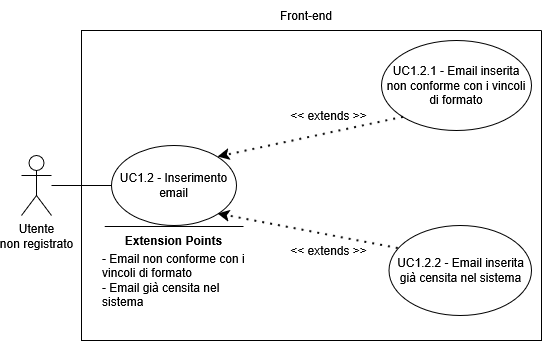

The diagram above was exported from draw.io. Its source (the exported page's mxGraphModel, read from the mxfile embedded in the PNG):
<mxGraphModel dx="1426" dy="759" grid="1" gridSize="10" guides="1" tooltips="1" connect="1" arrows="1" fold="1" page="1" pageScale="1" pageWidth="850" pageHeight="1100" math="0" shadow="0">
  <root>
    <mxCell id="0" />
    <mxCell id="1" parent="0" />
    <mxCell id="RgSEBDROQ3Ab41amVrv6-1" parent="1" style="shape=umlActor;verticalLabelPosition=bottom;verticalAlign=top;html=1;outlineConnect=0;" value="&lt;div&gt;Utente&lt;/div&gt;&lt;div&gt;non registrato&lt;/div&gt;" vertex="1">
      <mxGeometry height="60" width="30" x="140" y="325" as="geometry" />
    </mxCell>
    <mxCell id="RgSEBDROQ3Ab41amVrv6-2" parent="1" style="swimlane;startSize=0;" value="" vertex="1">
      <mxGeometry height="310" width="460" x="200" y="200" as="geometry">
        <mxRectangle height="40" width="50" x="270" y="110" as="alternateBounds" />
      </mxGeometry>
    </mxCell>
    <mxCell id="RgSEBDROQ3Ab41amVrv6-3" parent="RgSEBDROQ3Ab41amVrv6-2" style="ellipse;whiteSpace=wrap;html=1;" value="&lt;div&gt;UC1.2 - Inserimento email&lt;/div&gt;" vertex="1">
      <mxGeometry height="80" width="125" x="30" y="115" as="geometry" />
    </mxCell>
    <mxCell id="RgSEBDROQ3Ab41amVrv6-4" parent="RgSEBDROQ3Ab41amVrv6-2" style="ellipse;whiteSpace=wrap;html=1;" value="UC1.2.1 - Email inserita non conforme con i vincoli di formato" vertex="1">
      <mxGeometry height="90" width="150" x="300" y="10" as="geometry" />
    </mxCell>
    <mxCell id="RgSEBDROQ3Ab41amVrv6-5" edge="1" parent="RgSEBDROQ3Ab41amVrv6-2" source="RgSEBDROQ3Ab41amVrv6-4" style="endArrow=classic;dashed=1;html=1;dashPattern=1 3;strokeWidth=2;rounded=0;entryX=1;entryY=0;entryDx=0;entryDy=0;exitX=0;exitY=1;exitDx=0;exitDy=0;strokeColor=default;curved=0;endFill=1;endSize=6;" target="RgSEBDROQ3Ab41amVrv6-3" value="">
      <mxGeometry height="50" relative="1" width="50" as="geometry">
        <mxPoint x="130" y="300" as="sourcePoint" />
        <mxPoint x="180" y="250" as="targetPoint" />
      </mxGeometry>
    </mxCell>
    <mxCell id="RgSEBDROQ3Ab41amVrv6-6" parent="RgSEBDROQ3Ab41amVrv6-2" style="text;html=1;whiteSpace=wrap;strokeColor=none;fillColor=none;align=center;verticalAlign=middle;rounded=0;" value="&lt;div&gt;&amp;lt;&amp;lt; extends &amp;gt;&amp;gt;&lt;/div&gt;" vertex="1">
      <mxGeometry height="30" width="95" x="200" y="70" as="geometry" />
    </mxCell>
    <mxCell id="RgSEBDROQ3Ab41amVrv6-7" parent="RgSEBDROQ3Ab41amVrv6-2" style="ellipse;whiteSpace=wrap;html=1;" value="UC1.2.2 - Email inserita già censita nel sistema" vertex="1">
      <mxGeometry height="90" width="142.5" x="307.5" y="195" as="geometry" />
    </mxCell>
    <mxCell id="RgSEBDROQ3Ab41amVrv6-8" edge="1" parent="RgSEBDROQ3Ab41amVrv6-2" source="RgSEBDROQ3Ab41amVrv6-7" style="endArrow=classic;dashed=1;html=1;dashPattern=1 3;strokeWidth=2;rounded=0;entryX=1;entryY=1;entryDx=0;entryDy=0;exitX=0.065;exitY=0.256;exitDx=0;exitDy=0;strokeColor=default;curved=0;endFill=1;endSize=6;exitPerimeter=0;" target="RgSEBDROQ3Ab41amVrv6-3" value="">
      <mxGeometry height="50" relative="1" width="50" as="geometry">
        <mxPoint x="170" y="370" as="sourcePoint" />
        <mxPoint x="170" y="280" as="targetPoint" />
      </mxGeometry>
    </mxCell>
    <mxCell id="RgSEBDROQ3Ab41amVrv6-9" parent="RgSEBDROQ3Ab41amVrv6-2" style="text;html=1;whiteSpace=wrap;strokeColor=none;fillColor=none;align=center;verticalAlign=middle;rounded=0;" value="&amp;lt;&amp;lt; extends &amp;gt;&amp;gt;" vertex="1">
      <mxGeometry height="30" width="95" x="200" y="205" as="geometry" />
    </mxCell>
    <mxCell id="RgSEBDROQ3Ab41amVrv6-10" edge="1" parent="RgSEBDROQ3Ab41amVrv6-2" style="endArrow=none;html=1;rounded=0;" value="">
      <mxGeometry height="50" relative="1" width="50" as="geometry">
        <mxPoint x="162" y="196" as="sourcePoint" />
        <mxPoint x="23.25" y="196" as="targetPoint" />
      </mxGeometry>
    </mxCell>
    <mxCell id="RgSEBDROQ3Ab41amVrv6-11" parent="RgSEBDROQ3Ab41amVrv6-2" style="text;html=1;whiteSpace=wrap;strokeColor=none;fillColor=none;align=center;verticalAlign=middle;rounded=0;strokeWidth=5;" value="&lt;b&gt;Extension Points&lt;/b&gt;" vertex="1">
      <mxGeometry height="30" width="115" x="35" y="195" as="geometry" />
    </mxCell>
    <mxCell id="RgSEBDROQ3Ab41amVrv6-12" parent="RgSEBDROQ3Ab41amVrv6-2" style="text;html=1;whiteSpace=wrap;strokeColor=none;fillColor=none;align=left;verticalAlign=middle;rounded=0;" value="&lt;div align=&quot;left&quot;&gt;- Email non conforme con i vincoli di formato&lt;/div&gt;&lt;div align=&quot;left&quot;&gt;- Email già censita nel sistema&lt;/div&gt;" vertex="1">
      <mxGeometry height="90" width="147" x="19" y="205" as="geometry" />
    </mxCell>
    <mxCell id="RgSEBDROQ3Ab41amVrv6-15" edge="1" parent="1" source="RgSEBDROQ3Ab41amVrv6-1" style="endArrow=none;html=1;rounded=0;entryX=0;entryY=0.5;entryDx=0;entryDy=0;" target="RgSEBDROQ3Ab41amVrv6-3" value="">
      <mxGeometry height="50" relative="1" width="50" as="geometry">
        <mxPoint x="240" y="490" as="sourcePoint" />
        <mxPoint x="290" y="440" as="targetPoint" />
      </mxGeometry>
    </mxCell>
    <mxCell id="RgSEBDROQ3Ab41amVrv6-14" parent="1" style="text;html=1;whiteSpace=wrap;strokeColor=none;fillColor=none;align=center;verticalAlign=middle;rounded=0;" value="Front-end" vertex="1">
      <mxGeometry height="30" width="60" x="395" y="170" as="geometry" />
    </mxCell>
  </root>
</mxGraphModel>